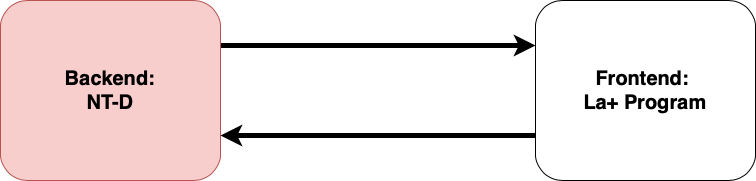

The diagram above was exported from draw.io. Its source (the exported page's mxGraphModel, read from the mxfile embedded in the PNG):
<mxGraphModel dx="946" dy="673" grid="1" gridSize="10" guides="1" tooltips="1" connect="1" arrows="1" fold="1" page="1" pageScale="1" pageWidth="850" pageHeight="1100" math="0" shadow="0">
  <root>
    <mxCell id="0" />
    <mxCell id="1" parent="0" />
    <mxCell id="YXQO5Fk7OBwlf97YaqZy-7" style="edgeStyle=orthogonalEdgeStyle;rounded=0;orthogonalLoop=1;jettySize=auto;html=1;exitX=1;exitY=0.25;exitDx=0;exitDy=0;entryX=0;entryY=0.25;entryDx=0;entryDy=0;fontSize=20;strokeWidth=5;" edge="1" parent="1" source="YXQO5Fk7OBwlf97YaqZy-1" target="YXQO5Fk7OBwlf97YaqZy-3">
      <mxGeometry relative="1" as="geometry" />
    </mxCell>
    <mxCell id="YXQO5Fk7OBwlf97YaqZy-1" value="&lt;span style=&quot;font-size: 20px; font-weight: 700;&quot;&gt;Backend: &lt;br&gt;NT-D&lt;/span&gt;" style="rounded=1;whiteSpace=wrap;html=1;fillColor=#f8cecc;strokeColor=#b85450;" vertex="1" parent="1">
      <mxGeometry x="100" y="270" width="220" height="180" as="geometry" />
    </mxCell>
    <mxCell id="YXQO5Fk7OBwlf97YaqZy-8" style="edgeStyle=orthogonalEdgeStyle;rounded=0;orthogonalLoop=1;jettySize=auto;html=1;exitX=0;exitY=0.75;exitDx=0;exitDy=0;entryX=1;entryY=0.75;entryDx=0;entryDy=0;fontSize=20;strokeWidth=5;" edge="1" parent="1" source="YXQO5Fk7OBwlf97YaqZy-3" target="YXQO5Fk7OBwlf97YaqZy-1">
      <mxGeometry relative="1" as="geometry" />
    </mxCell>
    <mxCell id="YXQO5Fk7OBwlf97YaqZy-3" value="&lt;span style=&quot;font-size: 20px; font-weight: 700;&quot;&gt;Frontend: &lt;br&gt;La+ Program&lt;/span&gt;" style="rounded=1;whiteSpace=wrap;html=1;" vertex="1" parent="1">
      <mxGeometry x="635" y="270" width="220" height="180" as="geometry" />
    </mxCell>
  </root>
</mxGraphModel>